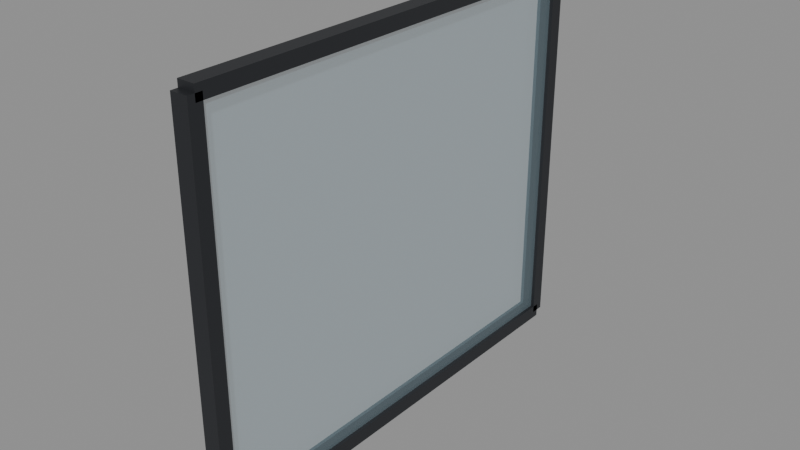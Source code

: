 # Source: window-pane.blend  (saved by Blender 5.3.31; exported with 4.5.12 LTS)
import bpy
from mathutils import Matrix  # noqa: F401  (used for matrix-valued properties, if any)

bpy.ops.wm.read_factory_settings(use_empty=True)
scene = bpy.context.scene
scene.name = 'Scene'

# ---- materials (node trees are filled in below, after node groups)
mat_a8c4d0_rough_0_1_alpha_0_22 = bpy.data.materials.new('#a8c4d0 rough 0.1 alpha 0.22')
mat_a8c4d0_rough_0_1_alpha_0_22.surface_render_method = 'BLENDED'
mat_a8c4d0_rough_0_1_alpha_0_22.blend_method = 'BLEND'
mat_a8c4d0_rough_0_1_alpha_0_22.use_backface_culling = True
mat_a8c4d0_rough_0_1_alpha_0_22.diffuse_color = (0.3916, 0.552, 0.6308, 0.22)
mat_34363a_metal_0_5_rough_0_5 = bpy.data.materials.new('#34363a metal 0.5 rough 0.5')
mat_34363a_metal_0_5_rough_0_5.use_backface_culling = True
mat_34363a_metal_0_5_rough_0_5.diffuse_color = (0.03434, 0.03689, 0.04231, 1.0)

# ---- material node trees
mat_a8c4d0_rough_0_1_alpha_0_22.use_nodes = True; mat_a8c4d0_rough_0_1_alpha_0_22.node_tree.nodes.clear()
_N = mat_a8c4d0_rough_0_1_alpha_0_22.node_tree.nodes; _L = mat_a8c4d0_rough_0_1_alpha_0_22.node_tree.links
n0 = _N.new('ShaderNodeBsdfPrincipled'); n0.name = 'Principled BSDF'; n0.location = (-200, 100)
n0.inputs[0].default_value = (0.3916, 0.552, 0.6308, 1.0)
n0.inputs[2].default_value = 0.1
n0.inputs[4].default_value = 0.22
n0.inputs[10].default_value = 0.005
n1 = _N.new('ShaderNodeOutputMaterial'); n1.name = 'Material Output'; n1.location = (200, 100)
_L.new(n0.outputs[0], n1.inputs[0])
n1.is_active_output = True
mat_34363a_metal_0_5_rough_0_5.use_nodes = True; mat_34363a_metal_0_5_rough_0_5.node_tree.nodes.clear()
_N = mat_34363a_metal_0_5_rough_0_5.node_tree.nodes; _L = mat_34363a_metal_0_5_rough_0_5.node_tree.links
n0 = _N.new('ShaderNodeBsdfPrincipled'); n0.name = 'Principled BSDF'; n0.location = (-200, 100)
n0.inputs[0].default_value = (0.03434, 0.03689, 0.04231, 1.0)
n0.inputs[1].default_value = 0.5
n0.inputs[10].default_value = 0.005
n1 = _N.new('ShaderNodeOutputMaterial'); n1.name = 'Material Output'; n1.location = (200, 100)
_L.new(n0.outputs[0], n1.inputs[0])
n1.is_active_output = True

# ---- meshes
me_a8c4d0_rough_0_1_alpha_0_22_noshadow = bpy.data.meshes.new('#a8c4d0 rough 0.1 alpha 0.22_noshadow')
me_a8c4d0_rough_0_1_alpha_0_22_noshadow.from_pydata([(-0.015, 0.65, -0.55), (-0.015, -0.65, -0.55), (-0.015, 0.65, 0.55), (-0.015, -0.65, 0.55), (0.015, 0.65, -0.55), (0.015, -0.65, -0.55), (0.015, 0.65, 0.55), (0.015, -0.65, 0.55)], [], [(0, 1, 3, 2), (2, 3, 7, 6), (6, 7, 5, 4), (4, 5, 1, 0), (2, 6, 4, 0), (7, 3, 1, 5)])
me_a8c4d0_rough_0_1_alpha_0_22_noshadow.materials.append(mat_a8c4d0_rough_0_1_alpha_0_22)
me_a8c4d0_rough_0_1_alpha_0_22_noshadow.update()
me_34363a_metal_0_5_rough_0_5_noshadow = bpy.data.meshes.new('#34363a metal 0.5 rough 0.5_noshadow')
me_34363a_metal_0_5_rough_0_5_noshadow.from_pydata([(-0.025, 0.65, -0.57), (-0.025, -0.65, -0.57), (-0.025, 0.65, -0.53), (-0.025, -0.65, -0.53), (0.025, 0.65, -0.57), (0.025, -0.65, -0.57), (0.025, 0.65, -0.53), (0.025, -0.65, -0.53), (-0.025, 0.65, 0.53), (-0.025, -0.65, 0.53), (-0.025, 0.65, 0.57), (-0.025, -0.65, 0.57), (0.025, 0.65, 0.53), (0.025, -0.65, 0.53), (0.025, 0.65, 0.57), (0.025, -0.65, 0.57), (-0.025, 0.67, -0.55), (-0.025, 0.63, -0.55), (-0.025, 0.67, 0.55), (-0.025, 0.63, 0.55), (0.025, 0.67, -0.55), (0.025, 0.63, -0.55), (0.025, 0.67, 0.55), (0.025, 0.63, 0.55), (-0.025, -0.63, -0.55), (-0.025, -0.67, -0.55), (-0.025, -0.63, 0.55), (-0.025, -0.67, 0.55), (0.025, -0.63, -0.55), (0.025, -0.67, -0.55), (0.025, -0.63, 0.55), (0.025, -0.67, 0.55)], [], [(0, 1, 3, 2), (2, 3, 7, 6), (6, 7, 5, 4), (4, 5, 1, 0), (2, 6, 4, 0), (7, 3, 1, 5), (8, 9, 11, 10), (10, 11, 15, 14), (14, 15, 13, 12), (12, 13, 9, 8), (10, 14, 12, 8), (15, 11, 9, 13), (16, 17, 19, 18), (18, 19, 23, 22), (22, 23, 21, 20), (20, 21, 17, 16), (18, 22, 20, 16), (23, 19, 17, 21), (24, 25, 27, 26), (26, 27, 31, 30), (30, 31, 29, 28), (28, 29, 25, 24), (26, 30, 28, 24), (31, 27, 25, 29)])
me_34363a_metal_0_5_rough_0_5_noshadow.materials.append(mat_34363a_metal_0_5_rough_0_5)
me_34363a_metal_0_5_rough_0_5_noshadow.update()

# ---- objects
ob_a8c4d0_rough_0_1_alpha_0_22_noshadow = bpy.data.objects.new('#a8c4d0 rough 0.1 alpha 0.22_noshadow', me_a8c4d0_rough_0_1_alpha_0_22_noshadow)
ob_34363a_metal_0_5_rough_0_5_noshadow = bpy.data.objects.new('#34363a metal 0.5 rough 0.5_noshadow', me_34363a_metal_0_5_rough_0_5_noshadow)

# ---- transforms, parenting, visibility, modifiers, constraints
ob_a8c4d0_rough_0_1_alpha_0_22_noshadow.location = (0.0, 0.0, 0.0)
ob_34363a_metal_0_5_rough_0_5_noshadow.location = (0.0, 0.0, 0.0)

# ---- collection membership
scene.collection.objects.link(ob_a8c4d0_rough_0_1_alpha_0_22_noshadow)
scene.collection.objects.link(ob_34363a_metal_0_5_rough_0_5_noshadow)

# ---- scene / render settings (as saved in the file)
scene.frame_start = 1; scene.frame_end = 250; scene.frame_set(1)
scene.render.engine = 'BLENDER_EEVEE_NEXT'
scene.render.bake_bias = 0.0
scene.render.bake_samples = 0
scene.render.compositor_device = 'GPU'
scene.eevee.use_volume_custom_range = False
scene.eevee.fast_gi_thickness_near = 0.1
scene.eevee.fast_gi_thickness_far = 0.0
scene.eevee.ray_tracing_options.screen_trace_thickness = 0.1
bpy.context.view_layer.update()

# ---- added for rendering (the .blend has no active camera and no usable light): camera, sun + grey world if the file has none
cam_auto = bpy.data.cameras.new('AutoCamera')
cam_auto.lens = 50.0
cam_auto.sensor_width = 36.0
cam_auto.clip_end = 1000.0
ob_auto_camera = bpy.data.objects.new('AutoCamera', cam_auto)
scene.collection.objects.link(ob_auto_camera)
ob_auto_camera.location = (1.62842, -1.95411, 1.30274)
ob_auto_camera.rotation_euler = (1.09748, -7.21219e-08, 0.694738)
scene.camera = ob_auto_camera
light_auto_sun = bpy.data.lights.new('AutoSun', 'SUN')
light_auto_sun.energy = 3.0
light_auto_sun.angle = 0.0523599
ob_auto_sun = bpy.data.objects.new('AutoSun', light_auto_sun)
scene.collection.objects.link(ob_auto_sun)
ob_auto_sun.rotation_euler = (0.872665, 0.174533, 0.523599)
if scene.world is None:
    world_auto = bpy.data.worlds.new('AutoWorld')
    world_auto.color = (0.3, 0.3, 0.3)
    scene.world = world_auto
bpy.context.view_layer.update()
